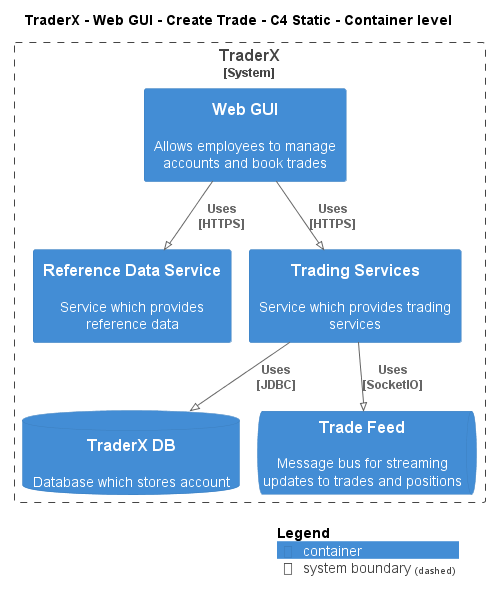

The diagram above was rendered by PlantUML. Its source (embedded in the PNG):
@startuml
!pragma layout smetana
!include ..\..\..\..\..\..\..\.c4s\C4_Container.puml

AddElementTag("c4interflow:lifecycle:new", $bgColor=green, $fontColor=#ffffff, $borderColor=green, $shadowing="False")
AddElementTag("c4interflow:lifecycle:changed", $bgColor=orange, $fontColor=#ffffff, $borderColor=orange, $shadowing="False")
AddElementTag("c4interflow:lifecycle:removed", $bgColor=red, $fontColor=#ffffff, $borderColor=red, $shadowing="False")

AddRelTag("c4interflow:lifecycle:new", $textColor=green, $lineColor=green)
AddRelTag("c4interflow:lifecycle:changed", $textColor=orange, $lineColor=orange)
AddRelTag("c4interflow:lifecycle:removed", $textColor=red, $lineColor=red)

SHOW_PERSON_PORTRAIT()
LAYOUT_TOP_DOWN()

skinparam linetype polyline

title TraderX - Web GUI - Create Trade - C4 Static - Container level


System_Boundary(TraderX.SoftwareSystems.TraderX, "TraderX") {
    Container(TraderX.SoftwareSystems.TraderX.Containers.WebGUI, "Web GUI", "", "Allows employees to manage accounts and book trades")
    Container(TraderX.SoftwareSystems.TraderX.Containers.ReferenceDataService, "Reference Data Service", "", "Service which provides reference data")
    Container(TraderX.SoftwareSystems.TraderX.Containers.TradingServices, "Trading Services", "", "Service which provides trading services")
    ContainerDb(TraderX.SoftwareSystems.TraderX.Containers.TraderXDB, "TraderX DB", "", "Database which stores account")
    ContainerQueue(TraderX.SoftwareSystems.TraderX.Containers.TradeFeed, "Trade Feed", "", "Message bus for streaming updates to trades and positions")
}

Rel(TraderX.SoftwareSystems.TraderX.Containers.WebGUI, TraderX.SoftwareSystems.TraderX.Containers.ReferenceDataService, "Uses\n[HTTPS]", $tags='protocol:https')
Rel(TraderX.SoftwareSystems.TraderX.Containers.WebGUI, TraderX.SoftwareSystems.TraderX.Containers.TradingServices, "Uses\n[HTTPS]", $tags='protocol:https')
Rel(TraderX.SoftwareSystems.TraderX.Containers.TradingServices, TraderX.SoftwareSystems.TraderX.Containers.TraderXDB, "Uses\n[JDBC]", $tags='protocol:jdbc')
Rel(TraderX.SoftwareSystems.TraderX.Containers.TradingServices, TraderX.SoftwareSystems.TraderX.Containers.TradeFeed, "Uses\n[SocketIO]", $tags='protocol:socketio')


SHOW_LEGEND()
@enduml